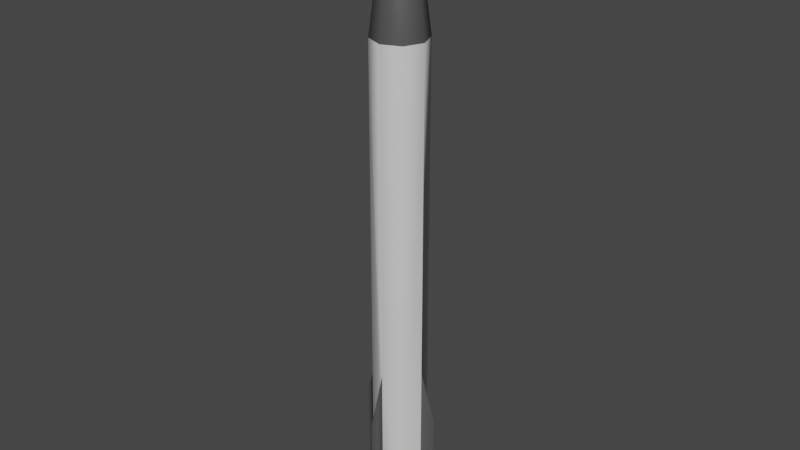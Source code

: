 # Source: Item_Rocket.blend  (saved by Blender 5.1.30; exported with 4.5.12 LTS)
import bpy
from mathutils import Matrix  # noqa: F401  (used for matrix-valued properties, if any)

bpy.ops.wm.read_factory_settings(use_empty=True)
scene = bpy.context.scene
scene.name = 'Scene'

# ---- collections
col_skp_imported_data = bpy.data.collections.new('SKP Imported Data'); scene.collection.children.link(col_skp_imported_data)
col_skp_scenes__as_cameras = bpy.data.collections.new('SKP Scenes (as Cameras)'); col_skp_imported_data.children.link(col_skp_scenes__as_cameras)
col_skp_components = bpy.data.collections.new('SKP Components'); col_skp_imported_data.children.link(col_skp_components)
col_skp_components.hide_viewport = True
col_skp_mesh_objects = bpy.data.collections.new('SKP Mesh Objects'); col_skp_imported_data.children.link(col_skp_mesh_objects)

# ---- materials (node trees are filled in below, after node groups)
mat_0024_orangered = bpy.data.materials.new('[0024_OrangeRed]')
mat_0024_orangered.use_backface_culling_lightprobe_volume = False
mat_0024_orangered.diffuse_color = (1.0, 0.05637, 0.0, 1.0)
mat_0135_darkgray = bpy.data.materials.new('[0135_DarkGray]')
mat_0135_darkgray.use_backface_culling_lightprobe_volume = False
mat_0135_darkgray.diffuse_color = (0.08022, 0.08022, 0.08022, 1.0)
mat_0130_gainsboro = bpy.data.materials.new('[0130_Gainsboro]')
mat_0130_gainsboro.use_backface_culling_lightprobe_volume = False
mat_0130_gainsboro.diffuse_color = (0.7227, 0.7227, 0.7227, 1.0)
mat_material = bpy.data.materials.new('Material')
mat_material.alpha_threshold = 0.0
mat_material.use_backface_culling_lightprobe_volume = False
mat_material.line_color = (0.0, 0.0, 0.0, 1.0)

# ---- node groups
ng_smooth_by_angle = bpy.data.node_groups.new('Smooth by Angle', 'GeometryNodeTree')
_s = ng_smooth_by_angle.interface.new_socket(name='Mesh', in_out='OUTPUT', socket_type='NodeSocketGeometry')
_s = ng_smooth_by_angle.interface.new_socket(name='Mesh', in_out='INPUT', socket_type='NodeSocketGeometry')
_s = ng_smooth_by_angle.interface.new_socket(name='Angle', in_out='INPUT', socket_type='NodeSocketFloat')
_s.subtype = 'ANGLE'
_s.default_value = 0.5236
_s.min_value = 0.0
_s.max_value = 3.142
_s.description = 'Maximum face angle for smooth edges'
_s = ng_smooth_by_angle.interface.new_socket(name='Ignore Sharpness', in_out='INPUT', socket_type='NodeSocketBool')
_s.force_non_field = True
ng_smooth_by_angle.is_modifier = True
_N = ng_smooth_by_angle.nodes; _L = ng_smooth_by_angle.links
n0 = _N.new('GeometryNodeSetShadeSmooth'); n0.name = 'Set Shade Smooth'; n0.location = (120, -80)
n0.domain = 'EDGE'
n1 = _N.new('GeometryNodeSetShadeSmooth'); n1.name = 'Set Shade Smooth.001'; n1.location = (300, -80)
n2 = _N.new('NodeGroupOutput'); n2.name = 'Group Output'; n2.location = (480, -80)
n3 = _N.new('GeometryNodeInputMeshEdgeAngle'); n3.name = 'Edge Angle'; n3.location = (-440, -240)
n4 = _N.new('NodeGroupInput'); n4.name = 'Group Input'; n4.location = (-80, -80)
n5 = _N.new('GeometryNodeInputEdgeSmooth'); n5.name = 'Is Edge Smooth'; n5.location = (-260, -120)
n6 = _N.new('GeometryNodeInputShadeSmooth'); n6.name = 'Is Shade Smooth'; n6.location = (-440, -397)
n7 = _N.new('FunctionNodeCompare'); n7.name = 'Compare'; n7.location = (-260, -260)
n7.operation = 'LESS_EQUAL'
n7.inputs[6].default_value = (0.0, 0.0, 0.0, 0.0)
n7.inputs[7].default_value = (0.0, 0.0, 0.0, 0.0)
n8 = _N.new('FunctionNodeBooleanMath'); n8.name = 'Boolean Math.001'; n8.location = (-80, -260)
n9 = _N.new('NodeGroupInput'); n9.name = 'Group Input.001'; n9.location = (-440, -329)
n10 = _N.new('NodeGroupInput'); n10.name = 'Group Input.002'; n10.location = (-259, -189)
n11 = _N.new('FunctionNodeBooleanMath'); n11.name = 'Boolean Math'; n11.location = (-80, -149)
n11.operation = 'OR'
n12 = _N.new('FunctionNodeBooleanMath'); n12.name = 'Boolean Math.002'; n12.location = (-260, -380)
n12.operation = 'OR'
n13 = _N.new('NodeGroupInput'); n13.name = 'Group Input.003'; n13.location = (-440, -460)
_L.new(n3.outputs[0], n7.inputs[0])
_L.new(n1.outputs[0], n2.inputs[0])
_L.new(n9.outputs[1], n7.inputs[1])
_L.new(n7.outputs[0], n8.inputs[0])
_L.new(n4.outputs[0], n0.inputs[0])
_L.new(n0.outputs[0], n1.inputs[0])
_L.new(n8.outputs[0], n0.inputs[2])
_L.new(n10.outputs[2], n11.inputs[1])
_L.new(n5.outputs[0], n11.inputs[0])
_L.new(n11.outputs[0], n0.inputs[1])
_L.new(n13.outputs[2], n12.inputs[1])
_L.new(n6.outputs[0], n12.inputs[0])
_L.new(n12.outputs[0], n8.inputs[1])
n2.is_active_output = True

# ---- material node trees
mat_0024_orangered.use_nodes = True; mat_0024_orangered.node_tree.nodes.clear()
_N = mat_0024_orangered.node_tree.nodes; _L = mat_0024_orangered.node_tree.links
n0 = _N.new('ShaderNodeBsdfPrincipled'); n0.name = 'Principled BSDF'; n0.location = (10, 300)
n0.distribution = 'GGX'
n0.subsurface_method = 'RANDOM_WALK_SKIN'
n0.inputs[0].default_value = (1.0, 0.05637, 0.0, 1.0)
n0.inputs[3].default_value = 1.45
n0.inputs[27].default_value = (0.0, 0.0, 0.0, 1.0)
n0.inputs[28].default_value = 1.0
n1 = _N.new('ShaderNodeOutputMaterial'); n1.name = 'Material Output'; n1.location = (300, 300)
_L.new(n0.outputs[0], n1.inputs[0])
n1.is_active_output = True
mat_0135_darkgray.use_nodes = True; mat_0135_darkgray.node_tree.nodes.clear()
_N = mat_0135_darkgray.node_tree.nodes; _L = mat_0135_darkgray.node_tree.links
n0 = _N.new('ShaderNodeBsdfPrincipled'); n0.name = 'Principled BSDF'; n0.location = (10, 300)
n0.distribution = 'GGX'
n0.subsurface_method = 'RANDOM_WALK_SKIN'
n0.inputs[0].default_value = (0.08022, 0.08022, 0.08022, 1.0)
n0.inputs[3].default_value = 1.45
n0.inputs[27].default_value = (0.0, 0.0, 0.0, 1.0)
n0.inputs[28].default_value = 1.0
n1 = _N.new('ShaderNodeOutputMaterial'); n1.name = 'Material Output'; n1.location = (300, 300)
_L.new(n0.outputs[0], n1.inputs[0])
n1.is_active_output = True
mat_0130_gainsboro.use_nodes = True; mat_0130_gainsboro.node_tree.nodes.clear()
_N = mat_0130_gainsboro.node_tree.nodes; _L = mat_0130_gainsboro.node_tree.links
n0 = _N.new('ShaderNodeBsdfPrincipled'); n0.name = 'Principled BSDF'; n0.location = (10, 300)
n0.distribution = 'GGX'
n0.subsurface_method = 'RANDOM_WALK_SKIN'
n0.inputs[0].default_value = (0.7227, 0.7227, 0.7227, 1.0)
n0.inputs[3].default_value = 1.45
n0.inputs[27].default_value = (0.0, 0.0, 0.0, 1.0)
n0.inputs[28].default_value = 1.0
n1 = _N.new('ShaderNodeOutputMaterial'); n1.name = 'Material Output'; n1.location = (300, 300)
_L.new(n0.outputs[0], n1.inputs[0])
n1.is_active_output = True
mat_material.use_nodes = True; mat_material.node_tree.nodes.clear()
_N = mat_material.node_tree.nodes; _L = mat_material.node_tree.links
n0 = _N.new('ShaderNodeOutputMaterial'); n0.name = 'Material Output'; n0.location = (300, 300)
n1 = _N.new('ShaderNodeBsdfPrincipled'); n1.name = 'Principled BSDF'; n1.location = (10, 300)
n1.distribution = 'GGX'
n1.subsurface_method = 'RANDOM_WALK_SKIN'
n1.inputs[2].default_value = 0.4
n1.inputs[3].default_value = 1.45
n1.inputs[27].default_value = (0.0, 0.0, 0.0, 1.0)
n1.inputs[28].default_value = 1.0
_L.new(n1.outputs[0], n0.inputs[0])
n0.is_active_output = True

# ---- world
world_world = bpy.data.worlds.new('World'); scene.world = world_world
world_world.use_nodes = True; world_world.node_tree.nodes.clear()
_N = world_world.node_tree.nodes; _L = world_world.node_tree.links
n0 = _N.new('ShaderNodeOutputWorld'); n0.name = 'World Output'; n0.location = (300, 300)
n1 = _N.new('ShaderNodeBackground'); n1.name = 'Background'; n1.location = (10, 300)
n1.inputs[0].default_value = (0.05088, 0.05088, 0.05088, 1.0)
_L.new(n1.outputs[0], n0.inputs[0])
n0.is_active_output = True
world_world.color = (0.05088, 0.05088, 0.05088)
world_world.use_sun_shadow = False
world_world.sun_shadow_jitter_overblur = 0.0

# ---- meshes
me_c_rocket = bpy.data.meshes.new('C-rocket')
me_c_rocket.from_pydata([(0.04375, 0.0875, 1.075), (0.05656, 0.05656, 1.075), (0.0875, 0.0875, 1.25), (0.0875, 0.04375, 1.075), (0.1184, 0.05656, 1.075), (0.1312, 0.0875, 1.075), (0.1184, 0.1184, 1.075), (0.0875, 0.1312, 1.075), (0.05656, 0.1184, 1.075), (0.1262, 0.04883, 0.9875), (0.0875, 0.03281, 0.9875), (0.04883, 0.04883, 0.9875), (0.03281, 0.0875, 0.9875), (0.04883, 0.1262, 0.9875), (0.0875, 0.1422, 0.9875), (0.1262, 0.1262, 0.9875), (0.1422, 0.0875, 0.9875), (0.03281, 0.0875, 0.315), (0.0, 0.0875, 0.0), (0.03281, 0.0875, 0.0), (0.0, 0.0875, 0.215), (0.1262, 0.04883, 0.0), (0.1422, 0.0875, 0.0), (0.1422, 0.0875, 0.315), (0.0875, 0.1422, 0.0), (0.1262, 0.1262, 0.0), (0.0875, 0.1422, 0.315), (0.04883, 0.1262, 0.0), (0.04883, 0.04883, 0.0), (0.0875, 0.03281, 0.0), (0.0875, 6.768e-16, 0.215), (0.0875, 0.0, 0.0), (0.0875, 0.03281, 0.315), (0.0875, 0.175, 0.0), (0.0875, 0.175, 0.215), (0.175, 0.0875, 0.215), (0.175, 0.0875, 0.0)], [], [(0, 1, 2), (2, 1, 3), (2, 3, 4), (5, 2, 4), (6, 2, 5), (2, 6, 7), (2, 7, 8), (8, 0, 2), (3, 10, 9), (9, 4, 3), (1, 11, 10), (10, 3, 1), (1, 12, 11), (0, 12, 1), (0, 8, 12), (12, 8, 13), (7, 14, 13), (13, 8, 7), (6, 15, 14), (14, 7, 6), (4, 9, 16), (16, 5, 4), (6, 5, 16), (16, 15, 6), (17, 19, 18), (18, 20, 17), (16, 9, 21), (21, 22, 16), (22, 23, 16), (15, 25, 24), (24, 26, 15), (26, 14, 15), (13, 17, 12), (17, 13, 19), (19, 13, 27), (12, 28, 11), (28, 12, 19), (19, 12, 17), (26, 24, 27), (27, 13, 26), (13, 14, 26), (15, 16, 23), (23, 22, 15), (22, 25, 15), (29, 30, 31), (30, 29, 32), (32, 29, 21), (21, 9, 32), (9, 10, 32), (11, 28, 29), (29, 32, 11), (32, 10, 11), (33, 26, 24), (26, 33, 34), (35, 36, 22), (22, 23, 35), (28, 19, 27), (27, 29, 28), (27, 24, 29), (24, 21, 29), (24, 25, 21), (25, 22, 21)])
me_c_rocket.polygons.foreach_set('use_smooth', [True] * 62)
me_c_rocket.polygons.foreach_set('material_index', [0, 0, 0, 0, 0, 0, 0, 0, 1, 1, 1, 1, 1, 1, 1, 1, 1, 1, 1, 1, 1, 1, 1, 1, 1, 1, 2, 2, 2, 2, 2, 2, 2, 2, 2, 2, 2, 2, 2, 2, 2, 2, 2, 2, 1, 1, 2, 2, 2, 3, 3, 3, 1, 1, 1, 1, 2, 2, 2, 2, 2, 2])
_uv = me_c_rocket.uv_layers.new(name='UVMap')
_uv.uv.foreach_set('vector', [0.07269, 0.1405, 0.05377, 0.1419, 0.04038, 0.0, 0.04038, 0.0, 0.05377, 0.1419, 0.027, 0.1419, 0.04038, 0.0, 0.027, 0.1419, 0.008077, 0.1405, 0.1101, 0.1415, 0.1176, 0.0, 0.1364, 0.1412, 0.08814, 0.1407, 0.1176, 0.0, 0.1101, 0.1415, 0.1784, 0.0, 0.1967, 0.1411, 0.1702, 0.1413, 0.1784, 0.0, 0.1702, 0.1413, 0.1486, 0.1406, 0.2469, 0.1421, 0.2201, 0.1417, 0.2361, -5.146e-08, 0.027, 0.1419, 0.02366, 0.2123, 0.0, 0.2105, 0.0, 0.2105, 0.008077, 0.1405, 0.027, 0.1419, 0.05377, 0.1419, 0.05711, 0.2123, 0.02366, 0.2123, 0.02366, 0.2123, 0.027, 0.1419, 0.05377, 0.1419, 0.05377, 0.1419, 0.08077, 0.2105, 0.05711, 0.2123, 0.2201, 0.1417, 0.2155, 0.2119, 0.2012, 0.1399, 0.2201, 0.1417, 0.2469, 0.1421, 0.2155, 0.2119, 0.2155, 0.2119, 0.2469, 0.1421, 0.249, 0.2125, 0.1702, 0.1413, 0.1682, 0.2116, 0.1411, 0.2106, 0.1411, 0.2106, 0.1486, 0.1406, 0.1702, 0.1413, 0.1967, 0.1411, 0.2012, 0.2113, 0.1682, 0.2116, 0.1682, 0.2116, 0.1702, 0.1413, 0.1967, 0.1411, 0.1364, 0.1412, 0.1411, 0.2114, 0.1082, 0.2117, 0.1082, 0.2117, 0.1101, 0.1415, 0.1364, 0.1412, 0.08814, 0.1407, 0.1101, 0.1415, 0.1082, 0.2117, 0.1082, 0.2117, 0.08077, 0.2107, 0.08814, 0.1407, 0.3512, 0.08077, 0.3512, 0.3323, 0.3257, 0.332, 0.3257, 0.332, 0.3257, 0.1603, 0.3512, 0.08077, 0.1082, 0.2117, 0.1411, 0.2114, 0.1411, 0.9997, 0.1411, 0.9997, 0.1082, 1.0, 0.1082, 0.2117, 0.3002, 0.08077, 0.3002, 0.08077, 0.3002, 0.08077, 0.2012, 0.2113, 0.2012, 0.9998, 0.1682, 1.0, 0.1682, 1.0, 0.1682, 0.7485, 0.2012, 0.2113, 0.1682, 0.7485, 0.1682, 0.2116, 0.2012, 0.2113, 0.249, 0.2125, 0.2058, 0.7478, 0.2155, 0.2119, 0.2058, 0.7478, 0.249, 0.2125, 0.2012, 0.9988, 0.2012, 0.9988, 0.249, 0.2125, 0.2347, 0.9994, 0.08077, 0.2105, 0.05711, 0.9993, 0.05711, 0.2123, 0.05711, 0.9993, 0.08077, 0.2105, 0.08077, 0.9975, 0.3512, 0.869, 0.3512, 0.08077, 0.3512, 0.6176, 0.1682, 0.7485, 0.1682, 1.0, 0.1411, 0.9991, 0.1411, 0.9991, 0.1411, 0.2106, 0.1682, 0.7485, 0.1411, 0.2106, 0.1682, 0.2116, 0.1682, 0.7485, 0.08077, 0.2107, 0.1082, 0.2117, 0.1082, 0.7485, 0.1082, 0.7485, 0.1082, 1.0, 0.08077, 0.2107, 0.1082, 1.0, 0.08077, 0.999, 0.08077, 0.2107, 0.249, 0.3322, 0.2746, 0.1609, 0.2746, 0.3325, 0.2746, 0.1609, 0.249, 0.3322, 0.249, 0.08077, 0.02366, 0.7482, 0.02366, 0.9993, 0.0, 0.9975, 0.0, 0.9975, 0.0, 0.2105, 0.02366, 0.7482, 0.0, 0.2105, 0.02366, 0.2123, 0.02366, 0.7482, 0.05711, 0.2123, 0.05711, 0.9993, 0.02366, 0.9993, 0.02366, 0.9993, 0.02366, 0.7482, 0.05711, 0.2123, 0.02366, 0.7482, 0.02366, 0.2123, 0.05711, 0.2123, 0.2746, 0.3319, 0.3002, 0.08077, 0.3002, 0.3322, 0.3002, 0.08077, 0.2746, 0.3319, 0.2746, 0.1603, 0.3257, 0.1609, 0.3257, 0.3326, 0.3002, 0.3323, 0.3002, 0.3323, 0.3002, 0.08077, 0.3257, 0.1609, 0.3297, 0.05711, 0.3061, 0.08077, 0.2726, 0.08077, 0.2726, 0.08077, 0.3297, 0.02366, 0.3297, 0.05711, 0.2726, 0.08077, 0.249, 0.05711, 0.3297, 0.02366, 0.249, 0.05711, 0.3061, 4.039e-09, 0.3297, 0.02366, 0.249, 0.05711, 0.249, 0.02366, 0.3061, 4.039e-09, 0.249, 0.02366, 0.2726, 4.909e-09, 0.3061, 4.039e-09])
me_c_rocket.materials.append(mat_0024_orangered)
me_c_rocket.materials.append(mat_0135_darkgray)
me_c_rocket.materials.append(mat_0130_gainsboro)
me_c_rocket.materials.append(mat_material)
me_c_rocket.use_remesh_fix_poles = True
me_c_rocket.use_remesh_preserve_attributes = False
me_c_rocket.update()

# ---- objects
ob_c_rocket = bpy.data.objects.new('C-rocket', me_c_rocket)

# ---- transforms, parenting, visibility, modifiers, constraints
ob_c_rocket.location = (-0.0875, -0.0875, 0.0)
_m = ob_c_rocket.modifiers.new('Smooth by Angle', 'NODES')
_m.node_group = ng_smooth_by_angle
_gi = [s.identifier for s in ng_smooth_by_angle.interface.items_tree if s.item_type == 'SOCKET' and s.in_out == 'INPUT']
_m[_gi[1]] = 1.047  # 'Angle'
_m.show_group_selector = False

# ---- collection membership
col_skp_mesh_objects.objects.link(ob_c_rocket)
def _layer_coll(name, lc=None):
    lc = lc or bpy.context.view_layer.layer_collection
    for c in lc.children:
        if c.name == name: return c
        r = _layer_coll(name, c)
        if r: return r
_layer_coll('SKP Components').exclude = True

# ---- scene / render settings (as saved in the file)
scene.frame_start = 1; scene.frame_end = 250; scene.frame_set(1)
scene.render.engine = 'CYCLES'
scene.render.bake_bias = 0.0
scene.render.bake_samples = 0
scene.cycles.sampling_pattern = 'TABULATED_SOBOL'
scene.cycles.use_light_tree = False
scene.view_settings.view_transform = 'Filmic'
bpy.context.view_layer.update()

# ---- added for rendering (the .blend has no active camera and no usable light): camera, sun
cam_auto = bpy.data.cameras.new('AutoCamera')
cam_auto.lens = 50.0
cam_auto.sensor_width = 36.0
cam_auto.clip_end = 1000.0
ob_auto_camera = bpy.data.objects.new('AutoCamera', cam_auto)
scene.collection.objects.link(ob_auto_camera)
ob_auto_camera.location = (1.17898, -1.41478, 1.56818)
ob_auto_camera.rotation_euler = (1.09748, -7.21219e-08, 0.694738)
scene.camera = ob_auto_camera
light_auto_sun = bpy.data.lights.new('AutoSun', 'SUN')
light_auto_sun.energy = 3.0
light_auto_sun.angle = 0.0523599
ob_auto_sun = bpy.data.objects.new('AutoSun', light_auto_sun)
scene.collection.objects.link(ob_auto_sun)
ob_auto_sun.rotation_euler = (0.872665, 0.174533, 0.523599)
bpy.context.view_layer.update()
